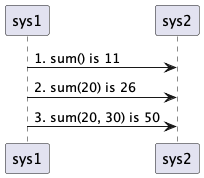

The diagram above was rendered by PlantUML. Its source (embedded in the PNG):
@startuml

!global $counter = 1

!function $sum($a=5, $b=6)
	!global $counter = $counter + 1
	!return $a + $b
!endfunction

sys1 -> sys2 : $counter. sum() is $sum()
sys1 -> sys2 : $counter. sum(20) is $sum(20)
sys1 -> sys2 : $counter. sum(20, 30) is $sum(20, 30)

@enduml